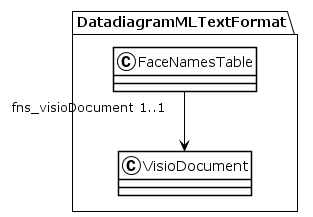

The diagram above was rendered by PlantUML. Its source (embedded in the PNG):
@startuml
!theme plain
package DatadiagramMLTextFormat {
class FaceNamesTable {
}
FaceNamesTable "fns_visioDocument 1..1" --> VisioDocument
class VisioDocument {
}
}
@enduml